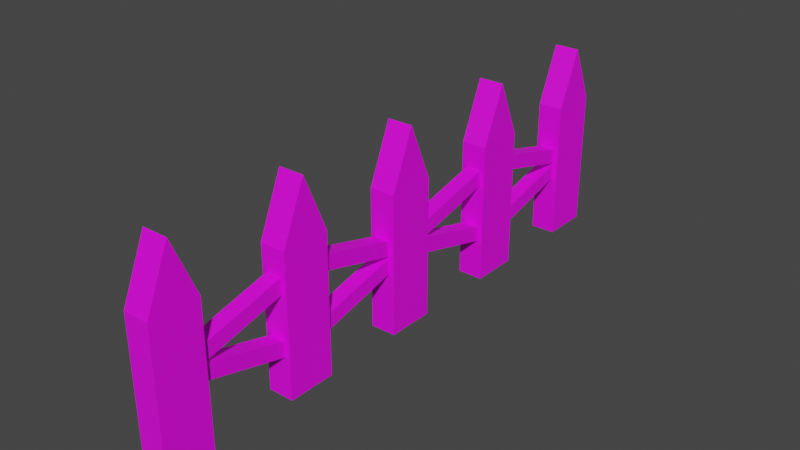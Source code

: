 # Source: FenceV1.blend  (saved by Blender 3.6.13; exported with 4.5.12 LTS)
import bpy
from mathutils import Matrix  # noqa: F401  (used for matrix-valued properties, if any)

bpy.ops.wm.read_factory_settings(use_empty=True)
scene = bpy.context.scene
scene.name = 'Scene'

# ---- collections
col_collection = bpy.data.collections.new('Collection'); scene.collection.children.link(col_collection)

# ---- images (referenced by path relative to the original .blend; pixels are not part of the script)
import os
ASSET_DIR = os.environ.get("B2B_ASSET_DIR", "")  # directory of the original .blend (textures are referenced by path, not embedded)
HERE = os.path.dirname(os.path.abspath(__file__))  # packed textures are extracted next to this script under _unpacked/

def load_image(name, relpath, width, height, colorspace="sRGB"):
    """Load a texture the original file referenced (path relative to the .blend, or extracted next to this script)."""
    p = next((c for c in (os.path.join(HERE, relpath), os.path.join(ASSET_DIR, relpath)) if relpath and os.path.exists(c)), "")
    if p:
        img = bpy.data.images.load(p, check_existing=True)
        img.name = name
    else:  # same state as the original file: an image datablock whose file is absent (Cycles renders it pink)
        img = bpy.data.images.new(name, width, height)
        img.source = "FILE"
        img.filepath = "//" + (relpath or name)
    img.colorspace_settings.name = colorspace
    return img
img_fencev1 = load_image('FenceV1', 'FenceV1.png', 1024, 1024, 'sRGB')

# ---- materials (node trees are filled in below, after node groups)
mat_material = bpy.data.materials.new('Material')
mat_material.alpha_threshold = 0.0
mat_material.use_transparent_shadow = False
mat_material.roughness = 0.5
mat_material.line_color = (0.0, 0.0, 0.0, 1.0)
mat_material_001 = bpy.data.materials.new('Material.001')
mat_material_001.alpha_threshold = 0.0
mat_material_001.use_transparent_shadow = False
mat_material_001.roughness = 0.5
mat_material_001.line_color = (0.0, 0.0, 0.0, 1.0)
mat_material_002 = bpy.data.materials.new('Material.002')
mat_material_002.alpha_threshold = 0.0
mat_material_002.use_transparent_shadow = False
mat_material_002.roughness = 0.5
mat_material_002.line_color = (0.0, 0.0, 0.0, 1.0)
mat_material_008 = bpy.data.materials.new('Material.008')
mat_material_008.use_transparent_shadow = False
mat_material_007 = bpy.data.materials.new('Material.007')
mat_material_007.use_transparent_shadow = False
mat_material_009 = bpy.data.materials.new('Material.009')
mat_material_009.use_transparent_shadow = False
mat_material_006 = bpy.data.materials.new('Material.006')
mat_material_006.use_transparent_shadow = False
mat_material_003 = bpy.data.materials.new('Material.003')
mat_material_003.alpha_threshold = 0.0
mat_material_003.use_transparent_shadow = False
mat_material_003.roughness = 0.5
mat_material_003.line_color = (0.0, 0.0, 0.0, 1.0)
mat_material_004 = bpy.data.materials.new('Material.004')
mat_material_004.alpha_threshold = 0.0
mat_material_004.use_transparent_shadow = False
mat_material_004.roughness = 0.5
mat_material_004.line_color = (0.0, 0.0, 0.0, 1.0)

# ---- material node trees
mat_material.use_nodes = True; mat_material.node_tree.nodes.clear()
_N = mat_material.node_tree.nodes; _L = mat_material.node_tree.links
n0 = _N.new('ShaderNodeOutputMaterial'); n0.name = 'Material Output'; n0.location = (300, 300)
n1 = _N.new('ShaderNodeBsdfPrincipled'); n1.name = 'Principled BSDF'; n1.location = (10, 300)
n1.distribution = 'GGX'
n1.subsurface_method = 'RANDOM_WALK_SKIN'
n1.inputs[3].default_value = 1.45
n1.inputs[27].default_value = (0.0, 0.0, 0.0, 1.0)
n1.inputs[28].default_value = 1.0
n2 = _N.new('ShaderNodeTexImage'); n2.name = 'Image Texture'; n2.location = (-280, 280)
n2.image = img_fencev1
_L.new(n1.outputs[0], n0.inputs[0])
_L.new(n2.outputs[0], n1.inputs[0])
n0.is_active_output = True
mat_material_001.use_nodes = True; mat_material_001.node_tree.nodes.clear()
_N = mat_material_001.node_tree.nodes; _L = mat_material_001.node_tree.links
n0 = _N.new('ShaderNodeOutputMaterial'); n0.name = 'Material Output'; n0.location = (300, 300)
n1 = _N.new('ShaderNodeBsdfPrincipled'); n1.name = 'Principled BSDF'; n1.location = (10, 300)
n1.distribution = 'GGX'
n1.subsurface_method = 'RANDOM_WALK_SKIN'
n1.inputs[3].default_value = 1.45
n1.inputs[27].default_value = (0.0, 0.0, 0.0, 1.0)
n1.inputs[28].default_value = 1.0
n2 = _N.new('ShaderNodeTexImage'); n2.name = 'Image Texture'; n2.location = (-280, 280)
n2.image = img_fencev1
_L.new(n1.outputs[0], n0.inputs[0])
_L.new(n2.outputs[0], n1.inputs[0])
n0.is_active_output = True
mat_material_002.use_nodes = True; mat_material_002.node_tree.nodes.clear()
_N = mat_material_002.node_tree.nodes; _L = mat_material_002.node_tree.links
n0 = _N.new('ShaderNodeOutputMaterial'); n0.name = 'Material Output'; n0.location = (300, 300)
n1 = _N.new('ShaderNodeBsdfPrincipled'); n1.name = 'Principled BSDF'; n1.location = (10, 300)
n1.distribution = 'GGX'
n1.subsurface_method = 'RANDOM_WALK_SKIN'
n1.inputs[3].default_value = 1.45
n1.inputs[27].default_value = (0.0, 0.0, 0.0, 1.0)
n1.inputs[28].default_value = 1.0
n2 = _N.new('ShaderNodeTexImage'); n2.name = 'Image Texture'; n2.location = (-280, 280)
n2.image = img_fencev1
_L.new(n1.outputs[0], n0.inputs[0])
_L.new(n2.outputs[0], n1.inputs[0])
n0.is_active_output = True
mat_material_008.use_nodes = True; mat_material_008.node_tree.nodes.clear()
_N = mat_material_008.node_tree.nodes; _L = mat_material_008.node_tree.links
n0 = _N.new('ShaderNodeBsdfPrincipled'); n0.name = 'Principled BSDF'; n0.location = (10, 300)
n0.distribution = 'GGX'
n0.subsurface_method = 'RANDOM_WALK_SKIN'
n0.inputs[3].default_value = 1.45
n0.inputs[27].default_value = (0.0, 0.0, 0.0, 1.0)
n0.inputs[28].default_value = 1.0
n1 = _N.new('ShaderNodeOutputMaterial'); n1.name = 'Material Output'; n1.location = (300, 300)
n2 = _N.new('ShaderNodeTexImage'); n2.name = 'Image Texture'; n2.location = (-280, 280)
n2.image = img_fencev1
_L.new(n0.outputs[0], n1.inputs[0])
_L.new(n2.outputs[0], n0.inputs[0])
n1.is_active_output = True
mat_material_007.use_nodes = True; mat_material_007.node_tree.nodes.clear()
_N = mat_material_007.node_tree.nodes; _L = mat_material_007.node_tree.links
n0 = _N.new('ShaderNodeBsdfPrincipled'); n0.name = 'Principled BSDF'; n0.location = (10, 300)
n0.distribution = 'GGX'
n0.subsurface_method = 'RANDOM_WALK_SKIN'
n0.inputs[3].default_value = 1.45
n0.inputs[27].default_value = (0.0, 0.0, 0.0, 1.0)
n0.inputs[28].default_value = 1.0
n1 = _N.new('ShaderNodeOutputMaterial'); n1.name = 'Material Output'; n1.location = (300, 300)
n2 = _N.new('ShaderNodeTexImage'); n2.name = 'Image Texture'; n2.location = (-280, 280)
n2.image = img_fencev1
_L.new(n0.outputs[0], n1.inputs[0])
_L.new(n2.outputs[0], n0.inputs[0])
n1.is_active_output = True
mat_material_009.use_nodes = True; mat_material_009.node_tree.nodes.clear()
_N = mat_material_009.node_tree.nodes; _L = mat_material_009.node_tree.links
n0 = _N.new('ShaderNodeBsdfPrincipled'); n0.name = 'Principled BSDF'; n0.location = (10, 300)
n0.distribution = 'GGX'
n0.subsurface_method = 'RANDOM_WALK_SKIN'
n0.inputs[3].default_value = 1.45
n0.inputs[27].default_value = (0.0, 0.0, 0.0, 1.0)
n0.inputs[28].default_value = 1.0
n1 = _N.new('ShaderNodeOutputMaterial'); n1.name = 'Material Output'; n1.location = (300, 300)
n2 = _N.new('ShaderNodeTexImage'); n2.name = 'Image Texture'; n2.location = (-280, 280)
n2.image = img_fencev1
_L.new(n0.outputs[0], n1.inputs[0])
_L.new(n2.outputs[0], n0.inputs[0])
n1.is_active_output = True
mat_material_006.use_nodes = True; mat_material_006.node_tree.nodes.clear()
_N = mat_material_006.node_tree.nodes; _L = mat_material_006.node_tree.links
n0 = _N.new('ShaderNodeBsdfPrincipled'); n0.name = 'Principled BSDF'; n0.location = (10, 300)
n0.distribution = 'GGX'
n0.subsurface_method = 'RANDOM_WALK_SKIN'
n0.inputs[3].default_value = 1.45
n0.inputs[27].default_value = (0.0, 0.0, 0.0, 1.0)
n0.inputs[28].default_value = 1.0
n1 = _N.new('ShaderNodeOutputMaterial'); n1.name = 'Material Output'; n1.location = (300, 300)
n2 = _N.new('ShaderNodeTexImage'); n2.name = 'Image Texture'; n2.location = (-280, 280)
n2.image = img_fencev1
_L.new(n0.outputs[0], n1.inputs[0])
_L.new(n2.outputs[0], n0.inputs[0])
n1.is_active_output = True
mat_material_003.use_nodes = True; mat_material_003.node_tree.nodes.clear()
_N = mat_material_003.node_tree.nodes; _L = mat_material_003.node_tree.links
n0 = _N.new('ShaderNodeOutputMaterial'); n0.name = 'Material Output'; n0.location = (300, 300)
n1 = _N.new('ShaderNodeBsdfPrincipled'); n1.name = 'Principled BSDF'; n1.location = (10, 300)
n1.distribution = 'GGX'
n1.subsurface_method = 'RANDOM_WALK_SKIN'
n1.inputs[3].default_value = 1.45
n1.inputs[27].default_value = (0.0, 0.0, 0.0, 1.0)
n1.inputs[28].default_value = 1.0
n2 = _N.new('ShaderNodeTexImage'); n2.name = 'Image Texture'; n2.location = (-280, 280)
n2.image = img_fencev1
_L.new(n1.outputs[0], n0.inputs[0])
_L.new(n2.outputs[0], n1.inputs[0])
n0.is_active_output = True
mat_material_004.use_nodes = True; mat_material_004.node_tree.nodes.clear()
_N = mat_material_004.node_tree.nodes; _L = mat_material_004.node_tree.links
n0 = _N.new('ShaderNodeOutputMaterial'); n0.name = 'Material Output'; n0.location = (300, 300)
n1 = _N.new('ShaderNodeBsdfPrincipled'); n1.name = 'Principled BSDF'; n1.location = (10, 300)
n1.distribution = 'GGX'
n1.subsurface_method = 'RANDOM_WALK_SKIN'
n1.inputs[3].default_value = 1.45
n1.inputs[27].default_value = (0.0, 0.0, 0.0, 1.0)
n1.inputs[28].default_value = 1.0
n2 = _N.new('ShaderNodeTexImage'); n2.name = 'Image Texture'; n2.location = (-280, 280)
n2.image = img_fencev1
_L.new(n1.outputs[0], n0.inputs[0])
_L.new(n2.outputs[0], n1.inputs[0])
n0.is_active_output = True

# ---- world
world_world_001 = bpy.data.worlds.new('World.001'); scene.world = world_world_001
world_world_001.use_nodes = True; world_world_001.node_tree.nodes.clear()
_N = world_world_001.node_tree.nodes; _L = world_world_001.node_tree.links
n0 = _N.new('ShaderNodeBackground'); n0.name = 'Background'; n0.location = (10, 300)
n0.inputs[0].default_value = (0.05, 0.05, 0.05, 1.0)
n1 = _N.new('ShaderNodeOutputWorld'); n1.name = 'World Output'; n1.location = (300, 300)
_L.new(n0.outputs[0], n1.inputs[0])
n1.is_active_output = True
world_world_001.use_sun_shadow = False
world_world_001.sun_shadow_jitter_overblur = 0.0

# ---- meshes
me_cube = bpy.data.meshes.new('Cube')
me_cube.from_pydata([(1.0, 1.0, 2.604), (1.0, 1.0, -1.0), (1.0, -1.0, 2.604), (1.0, -1.0, -1.0), (-1.0, 1.0, 2.604), (-1.0, 1.0, -1.0), (-1.0, -1.0, 2.604), (-1.0, -1.0, -1.0), (-1.0, 0.0, -1.0), (1.0, 0.0, 4.074), (-1.0, 0.0, 4.074), (1.0, 0.0, -1.0), (1.0, 1.0, 0.8206), (-1.0, -1.0, 0.8206), (1.0, -1.0, 0.8206), (-1.0, 1.0, 0.8206), (1.0, 0.0, 1.563), (-1.0, 0.0, 1.563), (-1.0, -1.0, 1.712), (1.0, 1.0, 1.712), (1.0, -1.0, 1.712), (-1.0, 1.0, 1.712), (1.0, 0.0, 2.818), (-1.0, 0.0, 2.818), (-1.0, -1.0, 1.732), (1.0, 1.0, 1.732), (1.0, -1.0, 1.732), (-1.0, 1.0, 1.732), (1.0, 0.0, 2.847), (-1.0, 0.0, 2.847), (1.0, 1.0, 0.8206), (1.0, -1.0, 0.8206), (-1.0, 1.0, 0.8206), (1.0, 0.0, 1.563), (-1.0, 0.0, 1.563), (-1.0, -1.0, 0.8206)], [], [(9, 10, 6, 2), (26, 2, 6, 24), (29, 10, 4, 27), (8, 11, 3, 7), (28, 9, 2, 26), (27, 4, 0, 25), (25, 0, 9, 28), (5, 1, 11, 8), (24, 6, 10, 29), (0, 4, 10, 9), (35, 13, 17, 34), (30, 12, 16, 33), (32, 15, 12, 30), (33, 16, 14, 31), (34, 17, 15, 32), (31, 14, 13, 35), (13, 18, 23, 17), (12, 19, 22, 16), (15, 21, 19, 12), (16, 22, 20, 14), (17, 23, 21, 15), (14, 20, 18, 13), (18, 24, 29, 23), (19, 25, 28, 22), (21, 27, 25, 19), (22, 28, 26, 20), (23, 29, 27, 21), (20, 26, 24, 18), (3, 31, 35, 7), (8, 34, 32, 5), (11, 33, 31, 3), (5, 32, 30, 1), (1, 30, 33, 11), (7, 35, 34, 8)])
_uv = me_cube.uv_layers.new(name='UVMap')
_uv.uv.foreach_set('vector', [0.625, 0.625, 0.875, 0.625, 0.875, 0.75, 0.625, 0.75, 0.5646, 0.75, 0.625, 0.75, 0.625, 1.0, 0.5646, 1.0, 0.5646, 0.125, 0.625, 0.125, 0.625, 0.25, 0.5646, 0.25, 0.125, 0.625, 0.375, 0.625, 0.375, 0.75, 0.125, 0.75, 0.5646, 0.625, 0.625, 0.625, 0.625, 0.75, 0.5646, 0.75, 0.5646, 0.25, 0.625, 0.25, 0.625, 0.5, 0.5646, 0.5, 0.5646, 0.5, 0.625, 0.5, 0.625, 0.625, 0.5646, 0.625, 0.125, 0.5, 0.375, 0.5, 0.375, 0.625, 0.125, 0.625, 0.5646, 0.0, 0.625, 0.0, 0.625, 0.125, 0.5646, 0.125, 0.625, 0.5, 0.875, 0.5, 0.875, 0.625, 0.625, 0.625, 0.5013, 0.0, 0.5013, 0.0, 0.5013, 0.125, 0.5013, 0.125, 0.5013, 0.5, 0.5013, 0.5, 0.5013, 0.625, 0.5013, 0.625, 0.5013, 0.25, 0.5013, 0.25, 0.5013, 0.5, 0.5013, 0.5, 0.5013, 0.625, 0.5013, 0.625, 0.5013, 0.75, 0.5013, 0.75, 0.5013, 0.125, 0.5013, 0.125, 0.5013, 0.25, 0.5013, 0.25, 0.5013, 0.75, 0.5013, 0.75, 0.5013, 1.0, 0.5013, 1.0, 0.5013, 0.0, 0.5632, 0.0, 0.5632, 0.125, 0.5013, 0.125, 0.5013, 0.5, 0.5632, 0.5, 0.5632, 0.625, 0.5013, 0.625, 0.5013, 0.25, 0.5632, 0.25, 0.5632, 0.5, 0.5013, 0.5, 0.5013, 0.625, 0.5632, 0.625, 0.5632, 0.75, 0.5013, 0.75, 0.5013, 0.125, 0.5632, 0.125, 0.5632, 0.25, 0.5013, 0.25, 0.5013, 0.75, 0.5632, 0.75, 0.5632, 1.0, 0.5013, 1.0, 0.5632, 0.0, 0.5646, 0.0, 0.5646, 0.125, 0.5632, 0.125, 0.5632, 0.5, 0.5646, 0.5, 0.5646, 0.625, 0.5632, 0.625, 0.5632, 0.25, 0.5646, 0.25, 0.5646, 0.5, 0.5632, 0.5, 0.5632, 0.625, 0.5646, 0.625, 0.5646, 0.75, 0.5632, 0.75, 0.5632, 0.125, 0.5646, 0.125, 0.5646, 0.25, 0.5632, 0.25, 0.5632, 0.75, 0.5646, 0.75, 0.5646, 1.0, 0.5632, 1.0, 0.375, 0.75, 0.5013, 0.75, 0.5013, 1.0, 0.375, 1.0, 0.375, 0.125, 0.5013, 0.125, 0.5013, 0.25, 0.375, 0.25, 0.375, 0.625, 0.5013, 0.625, 0.5013, 0.75, 0.375, 0.75, 0.375, 0.25, 0.5013, 0.25, 0.5013, 0.5, 0.375, 0.5, 0.375, 0.5, 0.5013, 0.5, 0.5013, 0.625, 0.375, 0.625, 0.375, 0.0, 0.5013, 0.0, 0.5013, 0.125, 0.375, 0.125])
me_cube.materials.append(mat_material)
me_cube.use_mirror_vertex_groups = False
me_cube.update()
me_cube_001 = bpy.data.meshes.new('Cube.001')
me_cube_001.from_pydata([(1.0, 1.0, 2.604), (1.0, 1.0, -1.0), (1.0, -1.0, 2.604), (1.0, -1.0, -1.0), (-1.0, 1.0, 2.604), (-1.0, 1.0, -1.0), (-1.0, -1.0, 2.604), (-1.0, -1.0, -1.0), (-1.0, 0.0, -1.0), (1.0, 0.0, 4.074), (-1.0, 0.0, 4.074), (1.0, 0.0, -1.0), (1.0, 1.0, 0.8206), (-1.0, -1.0, 0.8206), (1.0, -1.0, 0.8206), (-1.0, 1.0, 0.8206), (1.0, 0.0, 1.563), (-1.0, 0.0, 1.563), (-1.0, -1.0, 1.712), (1.0, 1.0, 1.712), (1.0, -1.0, 1.712), (-1.0, 1.0, 1.712), (1.0, 0.0, 2.818), (-1.0, 0.0, 2.818), (-1.0, -1.0, 1.732), (1.0, 1.0, 1.732), (1.0, -1.0, 1.732), (-1.0, 1.0, 1.732), (1.0, 0.0, 2.847), (-1.0, 0.0, 2.847), (1.0, 1.0, 0.8206), (1.0, -1.0, 0.8206), (-1.0, 1.0, 0.8206), (1.0, 0.0, 1.563), (-1.0, 0.0, 1.563), (-1.0, -1.0, 0.8206)], [], [(9, 10, 6, 2), (26, 2, 6, 24), (29, 10, 4, 27), (8, 11, 3, 7), (28, 9, 2, 26), (27, 4, 0, 25), (25, 0, 9, 28), (5, 1, 11, 8), (24, 6, 10, 29), (0, 4, 10, 9), (35, 13, 17, 34), (30, 12, 16, 33), (32, 15, 12, 30), (33, 16, 14, 31), (34, 17, 15, 32), (31, 14, 13, 35), (13, 18, 23, 17), (12, 19, 22, 16), (15, 21, 19, 12), (16, 22, 20, 14), (17, 23, 21, 15), (14, 20, 18, 13), (18, 24, 29, 23), (19, 25, 28, 22), (21, 27, 25, 19), (22, 28, 26, 20), (23, 29, 27, 21), (20, 26, 24, 18), (3, 31, 35, 7), (8, 34, 32, 5), (11, 33, 31, 3), (5, 32, 30, 1), (1, 30, 33, 11), (7, 35, 34, 8)])
_uv = me_cube_001.uv_layers.new(name='UVMap')
_uv.uv.foreach_set('vector', [0.625, 0.625, 0.875, 0.625, 0.875, 0.75, 0.625, 0.75, 0.5646, 0.75, 0.625, 0.75, 0.625, 1.0, 0.5646, 1.0, 0.5646, 0.125, 0.625, 0.125, 0.625, 0.25, 0.5646, 0.25, 0.125, 0.625, 0.375, 0.625, 0.375, 0.75, 0.125, 0.75, 0.5646, 0.625, 0.625, 0.625, 0.625, 0.75, 0.5646, 0.75, 0.5646, 0.25, 0.625, 0.25, 0.625, 0.5, 0.5646, 0.5, 0.5646, 0.5, 0.625, 0.5, 0.625, 0.625, 0.5646, 0.625, 0.125, 0.5, 0.375, 0.5, 0.375, 0.625, 0.125, 0.625, 0.5646, 0.0, 0.625, 0.0, 0.625, 0.125, 0.5646, 0.125, 0.625, 0.5, 0.875, 0.5, 0.875, 0.625, 0.625, 0.625, 0.5013, 0.0, 0.5013, 0.0, 0.5013, 0.125, 0.5013, 0.125, 0.5013, 0.5, 0.5013, 0.5, 0.5013, 0.625, 0.5013, 0.625, 0.5013, 0.25, 0.5013, 0.25, 0.5013, 0.5, 0.5013, 0.5, 0.5013, 0.625, 0.5013, 0.625, 0.5013, 0.75, 0.5013, 0.75, 0.5013, 0.125, 0.5013, 0.125, 0.5013, 0.25, 0.5013, 0.25, 0.5013, 0.75, 0.5013, 0.75, 0.5013, 1.0, 0.5013, 1.0, 0.5013, 0.0, 0.5632, 0.0, 0.5632, 0.125, 0.5013, 0.125, 0.5013, 0.5, 0.5632, 0.5, 0.5632, 0.625, 0.5013, 0.625, 0.5013, 0.25, 0.5632, 0.25, 0.5632, 0.5, 0.5013, 0.5, 0.5013, 0.625, 0.5632, 0.625, 0.5632, 0.75, 0.5013, 0.75, 0.5013, 0.125, 0.5632, 0.125, 0.5632, 0.25, 0.5013, 0.25, 0.5013, 0.75, 0.5632, 0.75, 0.5632, 1.0, 0.5013, 1.0, 0.5632, 0.0, 0.5646, 0.0, 0.5646, 0.125, 0.5632, 0.125, 0.5632, 0.5, 0.5646, 0.5, 0.5646, 0.625, 0.5632, 0.625, 0.5632, 0.25, 0.5646, 0.25, 0.5646, 0.5, 0.5632, 0.5, 0.5632, 0.625, 0.5646, 0.625, 0.5646, 0.75, 0.5632, 0.75, 0.5632, 0.125, 0.5646, 0.125, 0.5646, 0.25, 0.5632, 0.25, 0.5632, 0.75, 0.5646, 0.75, 0.5646, 1.0, 0.5632, 1.0, 0.375, 0.75, 0.5013, 0.75, 0.5013, 1.0, 0.375, 1.0, 0.375, 0.125, 0.5013, 0.125, 0.5013, 0.25, 0.375, 0.25, 0.375, 0.625, 0.5013, 0.625, 0.5013, 0.75, 0.375, 0.75, 0.375, 0.25, 0.5013, 0.25, 0.5013, 0.5, 0.375, 0.5, 0.375, 0.5, 0.5013, 0.5, 0.5013, 0.625, 0.375, 0.625, 0.375, 0.0, 0.5013, 0.0, 0.5013, 0.125, 0.375, 0.125])
me_cube_001.materials.append(mat_material_001)
me_cube_001.use_mirror_vertex_groups = False
me_cube_001.update()
me_cube_002 = bpy.data.meshes.new('Cube.002')
me_cube_002.from_pydata([(1.0, 1.0, 2.604), (1.0, 1.0, -1.0), (1.0, -1.0, 2.604), (1.0, -1.0, -1.0), (-1.0, 1.0, 2.604), (-1.0, 1.0, -1.0), (-1.0, -1.0, 2.604), (-1.0, -1.0, -1.0), (-1.0, 0.0, -1.0), (1.0, 0.0, 4.074), (-1.0, 0.0, 4.074), (1.0, 0.0, -1.0), (1.0, 1.0, 0.8206), (-1.0, -1.0, 0.8206), (1.0, -1.0, 0.8206), (-1.0, 1.0, 0.8206), (1.0, 0.0, 1.563), (-1.0, 0.0, 1.563), (-1.0, -1.0, 1.712), (1.0, 1.0, 1.712), (1.0, -1.0, 1.712), (-1.0, 1.0, 1.712), (1.0, 0.0, 2.818), (-1.0, 0.0, 2.818), (-1.0, -1.0, 1.732), (1.0, 1.0, 1.732), (1.0, -1.0, 1.732), (-1.0, 1.0, 1.732), (1.0, 0.0, 2.847), (-1.0, 0.0, 2.847), (1.0, 1.0, 0.8206), (1.0, -1.0, 0.8206), (-1.0, 1.0, 0.8206), (1.0, 0.0, 1.563), (-1.0, 0.0, 1.563), (-1.0, -1.0, 0.8206)], [], [(9, 10, 6, 2), (26, 2, 6, 24), (29, 10, 4, 27), (8, 11, 3, 7), (28, 9, 2, 26), (27, 4, 0, 25), (25, 0, 9, 28), (5, 1, 11, 8), (24, 6, 10, 29), (0, 4, 10, 9), (35, 13, 17, 34), (30, 12, 16, 33), (32, 15, 12, 30), (33, 16, 14, 31), (34, 17, 15, 32), (31, 14, 13, 35), (13, 18, 23, 17), (12, 19, 22, 16), (15, 21, 19, 12), (16, 22, 20, 14), (17, 23, 21, 15), (14, 20, 18, 13), (18, 24, 29, 23), (19, 25, 28, 22), (21, 27, 25, 19), (22, 28, 26, 20), (23, 29, 27, 21), (20, 26, 24, 18), (3, 31, 35, 7), (8, 34, 32, 5), (11, 33, 31, 3), (5, 32, 30, 1), (1, 30, 33, 11), (7, 35, 34, 8)])
_uv = me_cube_002.uv_layers.new(name='UVMap')
_uv.uv.foreach_set('vector', [0.625, 0.625, 0.875, 0.625, 0.875, 0.75, 0.625, 0.75, 0.5646, 0.75, 0.625, 0.75, 0.625, 1.0, 0.5646, 1.0, 0.5646, 0.125, 0.625, 0.125, 0.625, 0.25, 0.5646, 0.25, 0.125, 0.625, 0.375, 0.625, 0.375, 0.75, 0.125, 0.75, 0.5646, 0.625, 0.625, 0.625, 0.625, 0.75, 0.5646, 0.75, 0.5646, 0.25, 0.625, 0.25, 0.625, 0.5, 0.5646, 0.5, 0.5646, 0.5, 0.625, 0.5, 0.625, 0.625, 0.5646, 0.625, 0.125, 0.5, 0.375, 0.5, 0.375, 0.625, 0.125, 0.625, 0.5646, 0.0, 0.625, 0.0, 0.625, 0.125, 0.5646, 0.125, 0.625, 0.5, 0.875, 0.5, 0.875, 0.625, 0.625, 0.625, 0.5013, 0.0, 0.5013, 0.0, 0.5013, 0.125, 0.5013, 0.125, 0.5013, 0.5, 0.5013, 0.5, 0.5013, 0.625, 0.5013, 0.625, 0.5013, 0.25, 0.5013, 0.25, 0.5013, 0.5, 0.5013, 0.5, 0.5013, 0.625, 0.5013, 0.625, 0.5013, 0.75, 0.5013, 0.75, 0.5013, 0.125, 0.5013, 0.125, 0.5013, 0.25, 0.5013, 0.25, 0.5013, 0.75, 0.5013, 0.75, 0.5013, 1.0, 0.5013, 1.0, 0.5013, 0.0, 0.5632, 0.0, 0.5632, 0.125, 0.5013, 0.125, 0.5013, 0.5, 0.5632, 0.5, 0.5632, 0.625, 0.5013, 0.625, 0.5013, 0.25, 0.5632, 0.25, 0.5632, 0.5, 0.5013, 0.5, 0.5013, 0.625, 0.5632, 0.625, 0.5632, 0.75, 0.5013, 0.75, 0.5013, 0.125, 0.5632, 0.125, 0.5632, 0.25, 0.5013, 0.25, 0.5013, 0.75, 0.5632, 0.75, 0.5632, 1.0, 0.5013, 1.0, 0.5632, 0.0, 0.5646, 0.0, 0.5646, 0.125, 0.5632, 0.125, 0.5632, 0.5, 0.5646, 0.5, 0.5646, 0.625, 0.5632, 0.625, 0.5632, 0.25, 0.5646, 0.25, 0.5646, 0.5, 0.5632, 0.5, 0.5632, 0.625, 0.5646, 0.625, 0.5646, 0.75, 0.5632, 0.75, 0.5632, 0.125, 0.5646, 0.125, 0.5646, 0.25, 0.5632, 0.25, 0.5632, 0.75, 0.5646, 0.75, 0.5646, 1.0, 0.5632, 1.0, 0.375, 0.75, 0.5013, 0.75, 0.5013, 1.0, 0.375, 1.0, 0.375, 0.125, 0.5013, 0.125, 0.5013, 0.25, 0.375, 0.25, 0.375, 0.625, 0.5013, 0.625, 0.5013, 0.75, 0.375, 0.75, 0.375, 0.25, 0.5013, 0.25, 0.5013, 0.5, 0.375, 0.5, 0.375, 0.5, 0.5013, 0.5, 0.5013, 0.625, 0.375, 0.625, 0.375, 0.0, 0.5013, 0.0, 0.5013, 0.125, 0.375, 0.125])
me_cube_002.materials.append(mat_material_002)
me_cube_002.use_mirror_vertex_groups = False
me_cube_002.update()
me_cube_004 = bpy.data.meshes.new('Cube.004')
me_cube_004.from_pydata([(-1.0, -1.0, -1.0), (-1.0, -1.0, 1.0), (-1.0, 1.0, -1.0), (-1.0, 1.0, 1.0), (1.0, -1.0, -1.0), (1.0, -1.0, 1.0), (1.0, 1.0, -1.0), (1.0, 1.0, 1.0), (-1.0, 2.834, -1.122e-08), (-1.0, 4.834, -1.122e-08), (1.0, 4.834, -1.122e-08), (1.0, 2.834, -1.122e-08)], [], [(8, 1, 3, 9), (9, 3, 7, 10), (10, 7, 5, 11), (11, 5, 1, 8), (2, 6, 4, 0), (7, 3, 1, 5), (4, 11, 8, 0), (6, 10, 11, 4), (2, 9, 10, 6), (0, 8, 9, 2)])
_uv = me_cube_004.uv_layers.new(name='UVMap')
_uv.uv.foreach_set('vector', [0.5, 0.0, 0.625, 0.0, 0.625, 0.25, 0.5, 0.25, 0.5, 0.25, 0.625, 0.25, 0.625, 0.5, 0.5, 0.5, 0.5, 0.5, 0.625, 0.5, 0.625, 0.75, 0.5, 0.75, 0.5, 0.75, 0.625, 0.75, 0.625, 1.0, 0.5, 1.0, 0.125, 0.5, 0.375, 0.5, 0.375, 0.75, 0.125, 0.75, 0.625, 0.5, 0.875, 0.5, 0.875, 0.75, 0.625, 0.75, 0.375, 0.75, 0.5, 0.75, 0.5, 1.0, 0.375, 1.0, 0.375, 0.5, 0.5, 0.5, 0.5, 0.75, 0.375, 0.75, 0.375, 0.25, 0.5, 0.25, 0.5, 0.5, 0.375, 0.5, 0.375, 0.0, 0.5, 0.0, 0.5, 0.25, 0.375, 0.25])
me_cube_004.materials.append(mat_material_008)
me_cube_004.update()
me_cube_005 = bpy.data.meshes.new('Cube.005')
me_cube_005.from_pydata([(-1.0, -1.0, -1.0), (-1.0, -1.0, 1.0), (-1.0, 1.0, -1.0), (-1.0, 1.0, 1.0), (1.0, -1.0, -1.0), (1.0, -1.0, 1.0), (1.0, 1.0, -1.0), (1.0, 1.0, 1.0), (-1.0, 2.834, -1.122e-08), (-1.0, 4.834, -1.122e-08), (1.0, 4.834, -1.122e-08), (1.0, 2.834, -1.122e-08)], [], [(8, 1, 3, 9), (9, 3, 7, 10), (10, 7, 5, 11), (11, 5, 1, 8), (2, 6, 4, 0), (7, 3, 1, 5), (4, 11, 8, 0), (6, 10, 11, 4), (2, 9, 10, 6), (0, 8, 9, 2)])
_uv = me_cube_005.uv_layers.new(name='UVMap')
_uv.uv.foreach_set('vector', [0.5, 0.0, 0.625, 0.0, 0.625, 0.25, 0.5, 0.25, 0.5, 0.25, 0.625, 0.25, 0.625, 0.5, 0.5, 0.5, 0.5, 0.5, 0.625, 0.5, 0.625, 0.75, 0.5, 0.75, 0.5, 0.75, 0.625, 0.75, 0.625, 1.0, 0.5, 1.0, 0.125, 0.5, 0.375, 0.5, 0.375, 0.75, 0.125, 0.75, 0.625, 0.5, 0.875, 0.5, 0.875, 0.75, 0.625, 0.75, 0.375, 0.75, 0.5, 0.75, 0.5, 1.0, 0.375, 1.0, 0.375, 0.5, 0.5, 0.5, 0.5, 0.75, 0.375, 0.75, 0.375, 0.25, 0.5, 0.25, 0.5, 0.5, 0.375, 0.5, 0.375, 0.0, 0.5, 0.0, 0.5, 0.25, 0.375, 0.25])
me_cube_005.materials.append(mat_material_007)
me_cube_005.update()
me_cube_007 = bpy.data.meshes.new('Cube.007')
me_cube_007.from_pydata([(-1.0, -1.0, -1.0), (-1.0, -1.0, 1.0), (-1.0, 1.0, -1.0), (-1.0, 1.0, 1.0), (1.0, -1.0, -1.0), (1.0, -1.0, 1.0), (1.0, 1.0, -1.0), (1.0, 1.0, 1.0), (-1.0, 2.834, -1.122e-08), (-1.0, 4.834, -1.122e-08), (1.0, 4.834, -1.122e-08), (1.0, 2.834, -1.122e-08)], [], [(8, 1, 3, 9), (9, 3, 7, 10), (10, 7, 5, 11), (11, 5, 1, 8), (2, 6, 4, 0), (7, 3, 1, 5), (4, 11, 8, 0), (6, 10, 11, 4), (2, 9, 10, 6), (0, 8, 9, 2)])
_uv = me_cube_007.uv_layers.new(name='UVMap')
_uv.uv.foreach_set('vector', [0.5, 0.0, 0.625, 0.0, 0.625, 0.25, 0.5, 0.25, 0.5, 0.25, 0.625, 0.25, 0.625, 0.5, 0.5, 0.5, 0.5, 0.5, 0.625, 0.5, 0.625, 0.75, 0.5, 0.75, 0.5, 0.75, 0.625, 0.75, 0.625, 1.0, 0.5, 1.0, 0.125, 0.5, 0.375, 0.5, 0.375, 0.75, 0.125, 0.75, 0.625, 0.5, 0.875, 0.5, 0.875, 0.75, 0.625, 0.75, 0.375, 0.75, 0.5, 0.75, 0.5, 1.0, 0.375, 1.0, 0.375, 0.5, 0.5, 0.5, 0.5, 0.75, 0.375, 0.75, 0.375, 0.25, 0.5, 0.25, 0.5, 0.5, 0.375, 0.5, 0.375, 0.0, 0.5, 0.0, 0.5, 0.25, 0.375, 0.25])
me_cube_007.materials.append(mat_material_009)
me_cube_007.update()
me_cube_006 = bpy.data.meshes.new('Cube.006')
me_cube_006.from_pydata([(-1.0, -1.0, -1.0), (-1.0, -1.0, 1.0), (-1.0, 1.0, -1.0), (-1.0, 1.0, 1.0), (1.0, -1.0, -1.0), (1.0, -1.0, 1.0), (1.0, 1.0, -1.0), (1.0, 1.0, 1.0), (-1.0, 2.834, -1.122e-08), (-1.0, 4.834, -1.122e-08), (1.0, 4.834, -1.122e-08), (1.0, 2.834, -1.122e-08)], [], [(8, 1, 3, 9), (9, 3, 7, 10), (10, 7, 5, 11), (11, 5, 1, 8), (2, 6, 4, 0), (7, 3, 1, 5), (4, 11, 8, 0), (6, 10, 11, 4), (2, 9, 10, 6), (0, 8, 9, 2)])
_uv = me_cube_006.uv_layers.new(name='UVMap')
_uv.uv.foreach_set('vector', [0.5, 0.0, 0.625, 0.0, 0.625, 0.25, 0.5, 0.25, 0.5, 0.25, 0.625, 0.25, 0.625, 0.5, 0.5, 0.5, 0.5, 0.5, 0.625, 0.5, 0.625, 0.75, 0.5, 0.75, 0.5, 0.75, 0.625, 0.75, 0.625, 1.0, 0.5, 1.0, 0.125, 0.5, 0.375, 0.5, 0.375, 0.75, 0.125, 0.75, 0.625, 0.5, 0.875, 0.5, 0.875, 0.75, 0.625, 0.75, 0.375, 0.75, 0.5, 0.75, 0.5, 1.0, 0.375, 1.0, 0.375, 0.5, 0.5, 0.5, 0.5, 0.75, 0.375, 0.75, 0.375, 0.25, 0.5, 0.25, 0.5, 0.5, 0.375, 0.5, 0.375, 0.0, 0.5, 0.0, 0.5, 0.25, 0.375, 0.25])
me_cube_006.materials.append(mat_material_006)
me_cube_006.update()
me_cube_008 = bpy.data.meshes.new('Cube.008')
me_cube_008.from_pydata([(1.0, 1.0, 2.604), (1.0, 1.0, -1.0), (1.0, -1.0, 2.604), (1.0, -1.0, -1.0), (-1.0, 1.0, 2.604), (-1.0, 1.0, -1.0), (-1.0, -1.0, 2.604), (-1.0, -1.0, -1.0), (-1.0, 0.0, -1.0), (1.0, 0.0, 4.074), (-1.0, 0.0, 4.074), (1.0, 0.0, -1.0), (1.0, 1.0, 0.8206), (-1.0, -1.0, 0.8206), (1.0, -1.0, 0.8206), (-1.0, 1.0, 0.8206), (1.0, 0.0, 1.563), (-1.0, 0.0, 1.563), (-1.0, -1.0, 1.712), (1.0, 1.0, 1.712), (1.0, -1.0, 1.712), (-1.0, 1.0, 1.712), (1.0, 0.0, 2.818), (-1.0, 0.0, 2.818), (-1.0, -1.0, 1.732), (1.0, 1.0, 1.732), (1.0, -1.0, 1.732), (-1.0, 1.0, 1.732), (1.0, 0.0, 2.847), (-1.0, 0.0, 2.847), (1.0, 1.0, 0.8206), (1.0, -1.0, 0.8206), (-1.0, 1.0, 0.8206), (1.0, 0.0, 1.563), (-1.0, 0.0, 1.563), (-1.0, -1.0, 0.8206)], [], [(9, 10, 6, 2), (26, 2, 6, 24), (29, 10, 4, 27), (8, 11, 3, 7), (28, 9, 2, 26), (27, 4, 0, 25), (25, 0, 9, 28), (5, 1, 11, 8), (24, 6, 10, 29), (0, 4, 10, 9), (35, 13, 17, 34), (30, 12, 16, 33), (32, 15, 12, 30), (33, 16, 14, 31), (34, 17, 15, 32), (31, 14, 13, 35), (13, 18, 23, 17), (12, 19, 22, 16), (15, 21, 19, 12), (16, 22, 20, 14), (17, 23, 21, 15), (14, 20, 18, 13), (18, 24, 29, 23), (19, 25, 28, 22), (21, 27, 25, 19), (22, 28, 26, 20), (23, 29, 27, 21), (20, 26, 24, 18), (3, 31, 35, 7), (8, 34, 32, 5), (11, 33, 31, 3), (5, 32, 30, 1), (1, 30, 33, 11), (7, 35, 34, 8)])
_uv = me_cube_008.uv_layers.new(name='UVMap')
_uv.uv.foreach_set('vector', [0.625, 0.625, 0.875, 0.625, 0.875, 0.75, 0.625, 0.75, 0.5646, 0.75, 0.625, 0.75, 0.625, 1.0, 0.5646, 1.0, 0.5646, 0.125, 0.625, 0.125, 0.625, 0.25, 0.5646, 0.25, 0.125, 0.625, 0.375, 0.625, 0.375, 0.75, 0.125, 0.75, 0.5646, 0.625, 0.625, 0.625, 0.625, 0.75, 0.5646, 0.75, 0.5646, 0.25, 0.625, 0.25, 0.625, 0.5, 0.5646, 0.5, 0.5646, 0.5, 0.625, 0.5, 0.625, 0.625, 0.5646, 0.625, 0.125, 0.5, 0.375, 0.5, 0.375, 0.625, 0.125, 0.625, 0.5646, 0.0, 0.625, 0.0, 0.625, 0.125, 0.5646, 0.125, 0.625, 0.5, 0.875, 0.5, 0.875, 0.625, 0.625, 0.625, 0.5013, 0.0, 0.5013, 0.0, 0.5013, 0.125, 0.5013, 0.125, 0.5013, 0.5, 0.5013, 0.5, 0.5013, 0.625, 0.5013, 0.625, 0.5013, 0.25, 0.5013, 0.25, 0.5013, 0.5, 0.5013, 0.5, 0.5013, 0.625, 0.5013, 0.625, 0.5013, 0.75, 0.5013, 0.75, 0.5013, 0.125, 0.5013, 0.125, 0.5013, 0.25, 0.5013, 0.25, 0.5013, 0.75, 0.5013, 0.75, 0.5013, 1.0, 0.5013, 1.0, 0.5013, 0.0, 0.5632, 0.0, 0.5632, 0.125, 0.5013, 0.125, 0.5013, 0.5, 0.5632, 0.5, 0.5632, 0.625, 0.5013, 0.625, 0.5013, 0.25, 0.5632, 0.25, 0.5632, 0.5, 0.5013, 0.5, 0.5013, 0.625, 0.5632, 0.625, 0.5632, 0.75, 0.5013, 0.75, 0.5013, 0.125, 0.5632, 0.125, 0.5632, 0.25, 0.5013, 0.25, 0.5013, 0.75, 0.5632, 0.75, 0.5632, 1.0, 0.5013, 1.0, 0.5632, 0.0, 0.5646, 0.0, 0.5646, 0.125, 0.5632, 0.125, 0.5632, 0.5, 0.5646, 0.5, 0.5646, 0.625, 0.5632, 0.625, 0.5632, 0.25, 0.5646, 0.25, 0.5646, 0.5, 0.5632, 0.5, 0.5632, 0.625, 0.5646, 0.625, 0.5646, 0.75, 0.5632, 0.75, 0.5632, 0.125, 0.5646, 0.125, 0.5646, 0.25, 0.5632, 0.25, 0.5632, 0.75, 0.5646, 0.75, 0.5646, 1.0, 0.5632, 1.0, 0.375, 0.75, 0.5013, 0.75, 0.5013, 1.0, 0.375, 1.0, 0.375, 0.125, 0.5013, 0.125, 0.5013, 0.25, 0.375, 0.25, 0.375, 0.625, 0.5013, 0.625, 0.5013, 0.75, 0.375, 0.75, 0.375, 0.25, 0.5013, 0.25, 0.5013, 0.5, 0.375, 0.5, 0.375, 0.5, 0.5013, 0.5, 0.5013, 0.625, 0.375, 0.625, 0.375, 0.0, 0.5013, 0.0, 0.5013, 0.125, 0.375, 0.125])
me_cube_008.materials.append(mat_material_003)
me_cube_008.use_mirror_vertex_groups = False
me_cube_008.update()
me_cube_009 = bpy.data.meshes.new('Cube.009')
me_cube_009.from_pydata([(1.0, 1.0, 2.604), (1.0, 1.0, -1.0), (1.0, -1.0, 2.604), (1.0, -1.0, -1.0), (-1.0, 1.0, 2.604), (-1.0, 1.0, -1.0), (-1.0, -1.0, 2.604), (-1.0, -1.0, -1.0), (-1.0, 0.0, -1.0), (1.0, 0.0, 4.074), (-1.0, 0.0, 4.074), (1.0, 0.0, -1.0), (1.0, 1.0, 0.8206), (-1.0, -1.0, 0.8206), (1.0, -1.0, 0.8206), (-1.0, 1.0, 0.8206), (1.0, 0.0, 1.563), (-1.0, 0.0, 1.563), (-1.0, -1.0, 1.712), (1.0, 1.0, 1.712), (1.0, -1.0, 1.712), (-1.0, 1.0, 1.712), (1.0, 0.0, 2.818), (-1.0, 0.0, 2.818), (-1.0, -1.0, 1.732), (1.0, 1.0, 1.732), (1.0, -1.0, 1.732), (-1.0, 1.0, 1.732), (1.0, 0.0, 2.847), (-1.0, 0.0, 2.847), (1.0, 1.0, 0.8206), (1.0, -1.0, 0.8206), (-1.0, 1.0, 0.8206), (1.0, 0.0, 1.563), (-1.0, 0.0, 1.563), (-1.0, -1.0, 0.8206)], [], [(9, 10, 6, 2), (26, 2, 6, 24), (29, 10, 4, 27), (8, 11, 3, 7), (28, 9, 2, 26), (27, 4, 0, 25), (25, 0, 9, 28), (5, 1, 11, 8), (24, 6, 10, 29), (0, 4, 10, 9), (35, 13, 17, 34), (30, 12, 16, 33), (32, 15, 12, 30), (33, 16, 14, 31), (34, 17, 15, 32), (31, 14, 13, 35), (13, 18, 23, 17), (12, 19, 22, 16), (15, 21, 19, 12), (16, 22, 20, 14), (17, 23, 21, 15), (14, 20, 18, 13), (18, 24, 29, 23), (19, 25, 28, 22), (21, 27, 25, 19), (22, 28, 26, 20), (23, 29, 27, 21), (20, 26, 24, 18), (3, 31, 35, 7), (8, 34, 32, 5), (11, 33, 31, 3), (5, 32, 30, 1), (1, 30, 33, 11), (7, 35, 34, 8)])
_uv = me_cube_009.uv_layers.new(name='UVMap')
_uv.uv.foreach_set('vector', [0.625, 0.625, 0.875, 0.625, 0.875, 0.75, 0.625, 0.75, 0.5646, 0.75, 0.625, 0.75, 0.625, 1.0, 0.5646, 1.0, 0.5646, 0.125, 0.625, 0.125, 0.625, 0.25, 0.5646, 0.25, 0.125, 0.625, 0.375, 0.625, 0.375, 0.75, 0.125, 0.75, 0.5646, 0.625, 0.625, 0.625, 0.625, 0.75, 0.5646, 0.75, 0.5646, 0.25, 0.625, 0.25, 0.625, 0.5, 0.5646, 0.5, 0.5646, 0.5, 0.625, 0.5, 0.625, 0.625, 0.5646, 0.625, 0.125, 0.5, 0.375, 0.5, 0.375, 0.625, 0.125, 0.625, 0.5646, 0.0, 0.625, 0.0, 0.625, 0.125, 0.5646, 0.125, 0.625, 0.5, 0.875, 0.5, 0.875, 0.625, 0.625, 0.625, 0.5013, 0.0, 0.5013, 0.0, 0.5013, 0.125, 0.5013, 0.125, 0.5013, 0.5, 0.5013, 0.5, 0.5013, 0.625, 0.5013, 0.625, 0.5013, 0.25, 0.5013, 0.25, 0.5013, 0.5, 0.5013, 0.5, 0.5013, 0.625, 0.5013, 0.625, 0.5013, 0.75, 0.5013, 0.75, 0.5013, 0.125, 0.5013, 0.125, 0.5013, 0.25, 0.5013, 0.25, 0.5013, 0.75, 0.5013, 0.75, 0.5013, 1.0, 0.5013, 1.0, 0.5013, 0.0, 0.5632, 0.0, 0.5632, 0.125, 0.5013, 0.125, 0.5013, 0.5, 0.5632, 0.5, 0.5632, 0.625, 0.5013, 0.625, 0.5013, 0.25, 0.5632, 0.25, 0.5632, 0.5, 0.5013, 0.5, 0.5013, 0.625, 0.5632, 0.625, 0.5632, 0.75, 0.5013, 0.75, 0.5013, 0.125, 0.5632, 0.125, 0.5632, 0.25, 0.5013, 0.25, 0.5013, 0.75, 0.5632, 0.75, 0.5632, 1.0, 0.5013, 1.0, 0.5632, 0.0, 0.5646, 0.0, 0.5646, 0.125, 0.5632, 0.125, 0.5632, 0.5, 0.5646, 0.5, 0.5646, 0.625, 0.5632, 0.625, 0.5632, 0.25, 0.5646, 0.25, 0.5646, 0.5, 0.5632, 0.5, 0.5632, 0.625, 0.5646, 0.625, 0.5646, 0.75, 0.5632, 0.75, 0.5632, 0.125, 0.5646, 0.125, 0.5646, 0.25, 0.5632, 0.25, 0.5632, 0.75, 0.5646, 0.75, 0.5646, 1.0, 0.5632, 1.0, 0.375, 0.75, 0.5013, 0.75, 0.5013, 1.0, 0.375, 1.0, 0.375, 0.125, 0.5013, 0.125, 0.5013, 0.25, 0.375, 0.25, 0.375, 0.625, 0.5013, 0.625, 0.5013, 0.75, 0.375, 0.75, 0.375, 0.25, 0.5013, 0.25, 0.5013, 0.5, 0.375, 0.5, 0.375, 0.5, 0.5013, 0.5, 0.5013, 0.625, 0.375, 0.625, 0.375, 0.0, 0.5013, 0.0, 0.5013, 0.125, 0.375, 0.125])
me_cube_009.materials.append(mat_material_004)
me_cube_009.use_mirror_vertex_groups = False
me_cube_009.update()

# ---- objects
ob_cube = bpy.data.objects.new('Cube', me_cube)
ob_cube_001 = bpy.data.objects.new('Cube.001', me_cube_001)
ob_cube_002 = bpy.data.objects.new('Cube.002', me_cube_002)
ob_cube_004 = bpy.data.objects.new('Cube.004', me_cube_004)
ob_cube_003 = bpy.data.objects.new('Cube.003', me_cube_005)
ob_cube_005 = bpy.data.objects.new('Cube.005', me_cube_007)
ob_cube_006 = bpy.data.objects.new('Cube.006', me_cube_006)
ob_cube_007 = bpy.data.objects.new('Cube.007', me_cube_008)
ob_cube_008 = bpy.data.objects.new('Cube.008', me_cube_009)

# ---- transforms, parenting, visibility, modifiers, constraints
ob_cube.location = (0.0, 0.0, 0.0)
ob_cube.scale = (0.3289, 0.6225, 1.0)
ob_cube.lock_rotations_4d = False
ob_cube.empty_display_type = 'ARROWS'
ob_cube.lineart.crease_threshold = 0.0
ob_cube_001.location = (-0.008718, 3.425, 0.0)
ob_cube_001.scale = (0.3289, 0.6225, 1.0)
ob_cube_001.lock_rotations_4d = False
ob_cube_001.empty_display_type = 'ARROWS'
ob_cube_001.lineart.crease_threshold = 0.0
ob_cube_002.location = (0.0, 6.787, 0.0)
ob_cube_002.scale = (0.3289, 0.6225, 1.0)
ob_cube_002.lock_rotations_4d = False
ob_cube_002.empty_display_type = 'ARROWS'
ob_cube_002.lineart.crease_threshold = 0.0
ob_cube_004.location = (0.0, 3.423, 0.8629)
ob_cube_004.rotation_euler = (4.712, 0.0, 0.0)
ob_cube_004.scale = (0.2, 0.2, 2.987)
ob_cube_003.location = (0.0, 3.423, 1.176)
ob_cube_003.rotation_euler = (1.571, 0.0, 0.0)
ob_cube_003.scale = (0.2, 0.2, 2.987)
ob_cube_005.location = (0.0, 10.22, 0.8629)
ob_cube_005.rotation_euler = (4.712, 0.0, 0.0)
ob_cube_005.scale = (0.2, 0.2, 2.987)
ob_cube_006.location = (0.0, 10.22, 1.176)
ob_cube_006.rotation_euler = (1.571, 0.0, 0.0)
ob_cube_006.scale = (0.2, 0.2, 2.987)
ob_cube_007.location = (0.0, 13.58, 0.0)
ob_cube_007.scale = (0.3289, 0.6225, 1.0)
ob_cube_007.lock_rotations_4d = False
ob_cube_007.empty_display_type = 'ARROWS'
ob_cube_007.lineart.crease_threshold = 0.0
ob_cube_008.location = (-0.008718, 10.22, 0.0)
ob_cube_008.scale = (0.3289, 0.6225, 1.0)
ob_cube_008.lock_rotations_4d = False
ob_cube_008.empty_display_type = 'ARROWS'
ob_cube_008.lineart.crease_threshold = 0.0

# ---- collection membership
col_collection.objects.link(ob_cube)
col_collection.objects.link(ob_cube_001)
col_collection.objects.link(ob_cube_002)
col_collection.objects.link(ob_cube_004)
col_collection.objects.link(ob_cube_003)
col_collection.objects.link(ob_cube_005)
col_collection.objects.link(ob_cube_006)
col_collection.objects.link(ob_cube_007)
col_collection.objects.link(ob_cube_008)

# ---- scene / render settings (as saved in the file)
scene.frame_start = 1; scene.frame_end = 250; scene.frame_set(1)
scene.render.engine = 'BLENDER_EEVEE_NEXT'
scene.cycles.sampling_pattern = 'TABULATED_SOBOL'
scene.view_settings.view_transform = 'Filmic'
bpy.context.view_layer.update()

# ---- added for rendering (the .blend has no active camera and no usable light): camera, sun
cam_auto = bpy.data.cameras.new('AutoCamera')
cam_auto.lens = 50.0
cam_auto.sensor_width = 36.0
cam_auto.clip_end = 1000.0
ob_auto_camera = bpy.data.objects.new('AutoCamera', cam_auto)
scene.collection.objects.link(ob_auto_camera)
ob_auto_camera.location = (14.5063, -10.6227, 13.1453)
ob_auto_camera.rotation_euler = (1.09748, -7.21219e-08, 0.694738)
scene.camera = ob_auto_camera
light_auto_sun = bpy.data.lights.new('AutoSun', 'SUN')
light_auto_sun.energy = 3.0
light_auto_sun.angle = 0.0523599
ob_auto_sun = bpy.data.objects.new('AutoSun', light_auto_sun)
scene.collection.objects.link(ob_auto_sun)
ob_auto_sun.rotation_euler = (0.872665, 0.174533, 0.523599)
bpy.context.view_layer.update()
